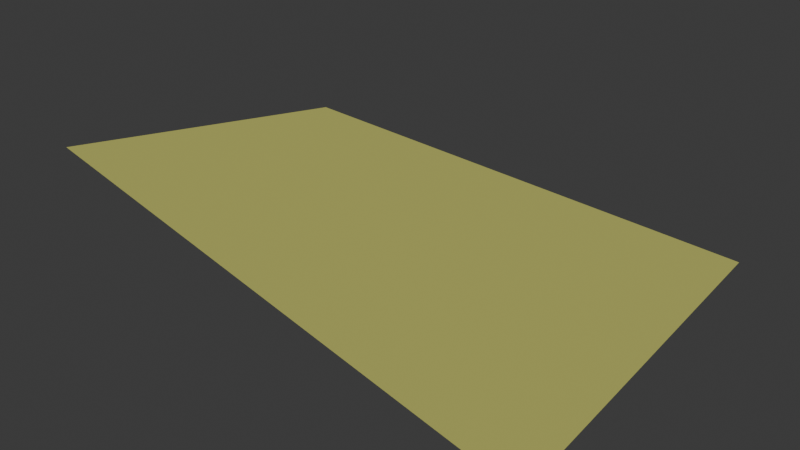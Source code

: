 # Source: Field_7.blend  (saved by Blender 4.5.87; exported with 4.5.12 LTS)
import bpy
from mathutils import Matrix  # noqa: F401  (used for matrix-valued properties, if any)

bpy.ops.wm.read_factory_settings(use_empty=True)
scene = bpy.context.scene
scene.name = 'Scene'

# ---- collections
col_collection = bpy.data.collections.new('Collection'); scene.collection.children.link(col_collection)

# ---- materials (node trees are filled in below, after node groups)
mat_environment_pigment___vertex_colors_008 = bpy.data.materials.new('Environment pigment - vertex colors.008')

# ---- material node trees
mat_environment_pigment___vertex_colors_008.use_nodes = True; mat_environment_pigment___vertex_colors_008.node_tree.nodes.clear()
_N = mat_environment_pigment___vertex_colors_008.node_tree.nodes; _L = mat_environment_pigment___vertex_colors_008.node_tree.links
n0 = _N.new('ShaderNodeBsdfPrincipled'); n0.name = 'Principled BSDF'; n0.location = (10, 300)
n0.inputs[2].default_value = 0.95
n1 = _N.new('ShaderNodeOutputMaterial'); n1.name = 'Material Output'; n1.location = (300, 300)
n2 = _N.new('ShaderNodeVertexColor'); n2.name = 'Color Attribute'; n2.location = (-450, -30)
_L.new(n0.outputs[0], n1.inputs[0])
_L.new(n2.outputs[0], n0.inputs[0])
n1.is_active_output = True

# ---- world
world_world = bpy.data.worlds.new('World'); scene.world = world_world
world_world.use_nodes = True; world_world.node_tree.nodes.clear()
_N = world_world.node_tree.nodes; _L = world_world.node_tree.links
n0 = _N.new('ShaderNodeOutputWorld'); n0.name = 'World Output'; n0.location = (200, 100)
n1 = _N.new('ShaderNodeBackground'); n1.name = 'Background'; n1.location = (-200, 100)
n1.inputs[0].default_value = (0.05088, 0.05088, 0.05088, 1.0)
_L.new(n1.outputs[0], n0.inputs[0])
n0.is_active_output = True
world_world.color = (0.05088, 0.05088, 0.05088)
world_world.sun_shadow_jitter_overblur = 0.0

# ---- meshes
me_field_7geometry = bpy.data.meshes.new('Field_7Geometry')
me_field_7geometry.from_pydata([(1294.0, -1086.0, 86.34), (1334.0, -1086.0, 84.49), (1334.0, -1113.0, 81.18), (1294.0, -1113.0, 91.26)], [], [(0, 3, 2), (0, 2, 1)])
me_field_7geometry.polygons.foreach_set('use_smooth', [True] * 2)
_ca = me_field_7geometry.color_attributes.new('Color', 'BYTE_COLOR', 'CORNER')
_ca.data.foreach_set('color', [0.4564, 0.4564, 0.1119, 1.0, 0.4564, 0.4564, 0.1119, 1.0, 0.4564, 0.4564, 0.1119, 1.0, 0.4564, 0.4564, 0.1119, 1.0, 0.4564, 0.4564, 0.1119, 1.0, 0.4564, 0.4564, 0.1119, 1.0])
me_field_7geometry.materials.append(mat_environment_pigment___vertex_colors_008)
me_field_7geometry.update()
me_field_7geometry.normals_split_custom_set([tuple(v) for v in zip(*[iter([0.1474, 0.02943, 0.9886, 0.1474, 0.02944, 0.9886, 0.1474, 0.02937, 0.9886, 0.1474, 0.02943, 0.9886, 0.1474, 0.02937, 0.9886, 0.1474, 0.02937, 0.9886])] * 3)])

# ---- objects
ob_field_7 = bpy.data.objects.new('Field_7', me_field_7geometry)

# ---- transforms, parenting, visibility, modifiers, constraints
ob_field_7.location = (0.0, 0.0, 0.0)
ob_field_7.rotation_mode = 'QUATERNION'
ob_field_7.rotation_quaternion = (1.0, 0.0, 0.0, 0.0)

# ---- collection membership
col_collection.objects.link(ob_field_7)

# ---- scene / render settings (as saved in the file)
scene.frame_start = 1; scene.frame_end = 250; scene.frame_set(1)
scene.render.engine = 'BLENDER_EEVEE_NEXT'
bpy.context.view_layer.update()

# ---- added for rendering (the .blend has no active camera and no usable light): camera, sun
cam_auto = bpy.data.cameras.new('AutoCamera')
cam_auto.lens = 50.0
cam_auto.sensor_width = 36.0
cam_auto.clip_end = 1000.0
ob_auto_camera = bpy.data.objects.new('AutoCamera', cam_auto)
scene.collection.objects.link(ob_auto_camera)
ob_auto_camera.location = (1359.61, -1154.24, 122.71)
ob_auto_camera.rotation_euler = (1.09748, -7.21219e-08, 0.694738)
scene.camera = ob_auto_camera
light_auto_sun = bpy.data.lights.new('AutoSun', 'SUN')
light_auto_sun.energy = 3.0
light_auto_sun.angle = 0.0523599
ob_auto_sun = bpy.data.objects.new('AutoSun', light_auto_sun)
scene.collection.objects.link(ob_auto_sun)
ob_auto_sun.rotation_euler = (0.872665, 0.174533, 0.523599)
bpy.context.view_layer.update()
